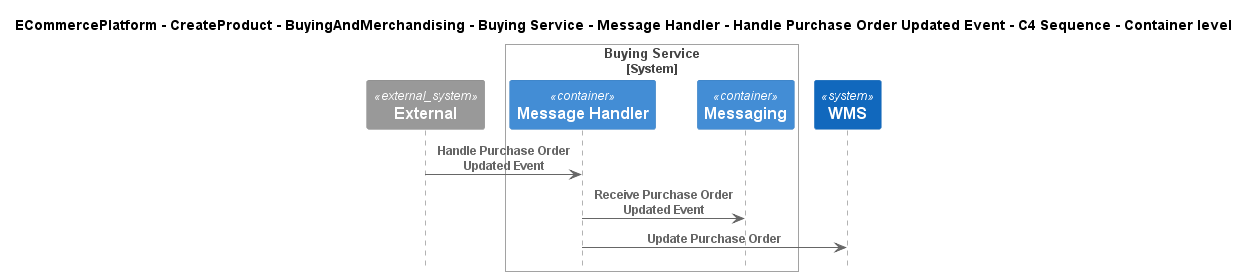

The diagram above was rendered by PlantUML. Its source (embedded in the PNG):
@startuml
!include ..\..\..\..\..\..\..\..\..\.c4s\C4_Sequence.puml

title ECommercePlatform - CreateProduct - BuyingAndMerchandising - Buying Service - Message Handler - Handle Purchase Order Updated Event - C4 Sequence - Container level

System_Ext(C4InterFlow.SoftwareSystems.ExternalSystem, "External", "")

System_Boundary(ECommercePlatform.CreateProduct.BuyingAndMerchandising.SoftwareSystems.BuyingService, "Buying Service")
    Container(ECommercePlatform.CreateProduct.BuyingAndMerchandising.SoftwareSystems.BuyingService.Containers.MessageHandler, "Message Handler", "", "")
    Container(ECommercePlatform.CreateProduct.BuyingAndMerchandising.SoftwareSystems.BuyingService.Containers.Messaging, "Messaging", "", "")
Boundary_End()
System(ECommercePlatform.Deliver.Fulfilment.SoftwareSystems.WMS, "WMS", "")

Rel(C4InterFlow.SoftwareSystems.ExternalSystem, ECommercePlatform.CreateProduct.BuyingAndMerchandising.SoftwareSystems.BuyingService.Containers.MessageHandler, "Handle Purchase Order Updated Event")
Rel(ECommercePlatform.CreateProduct.BuyingAndMerchandising.SoftwareSystems.BuyingService.Containers.MessageHandler, ECommercePlatform.CreateProduct.BuyingAndMerchandising.SoftwareSystems.BuyingService.Containers.Messaging, "Receive Purchase Order Updated Event")
Rel(ECommercePlatform.CreateProduct.BuyingAndMerchandising.SoftwareSystems.BuyingService.Containers.MessageHandler, ECommercePlatform.Deliver.Fulfilment.SoftwareSystems.WMS, "Update Purchase Order")


@enduml